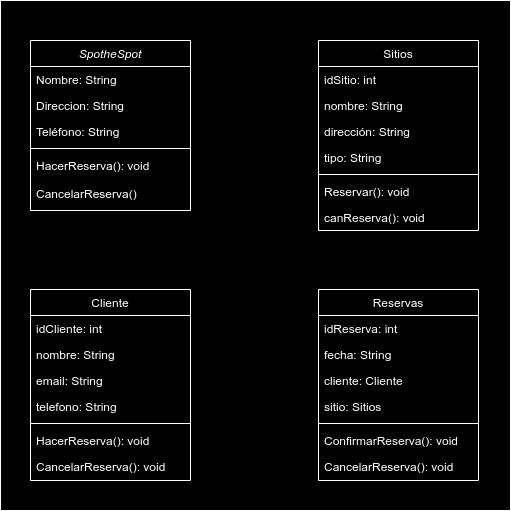

The diagram above was exported from draw.io. Its source (the exported page's mxGraphModel, read from the mxfile embedded in the PNG):
<mxGraphModel dx="1432" dy="753" grid="1" gridSize="10" guides="1" tooltips="1" connect="1" arrows="1" fold="1" page="1" pageScale="1" pageWidth="827" pageHeight="1169" math="0" shadow="0">
  <root>
    <mxCell id="WIyWlLk6GJQsqaUBKTNV-0" />
    <mxCell id="WIyWlLk6GJQsqaUBKTNV-1" parent="WIyWlLk6GJQsqaUBKTNV-0" />
    <mxCell id="XKdEBwrIG5p2gbJOQeLW-28" value="" style="rounded=0;whiteSpace=wrap;html=1;" vertex="1" parent="WIyWlLk6GJQsqaUBKTNV-1">
      <mxGeometry x="190" y="80" width="510" height="510" as="geometry" />
    </mxCell>
    <mxCell id="XKdEBwrIG5p2gbJOQeLW-19" value="Cliente" style="swimlane;fontStyle=0;align=center;verticalAlign=top;childLayout=stackLayout;horizontal=1;startSize=26;horizontalStack=0;resizeParent=1;resizeLast=0;collapsible=1;marginBottom=0;rounded=0;shadow=0;strokeWidth=1;" vertex="1" parent="WIyWlLk6GJQsqaUBKTNV-1">
      <mxGeometry x="220" y="369" width="160" height="191" as="geometry">
        <mxRectangle x="550" y="140" width="160" height="26" as="alternateBounds" />
      </mxGeometry>
    </mxCell>
    <mxCell id="XKdEBwrIG5p2gbJOQeLW-20" value="idCliente: int&#10;" style="text;align=left;verticalAlign=top;spacingLeft=4;spacingRight=4;overflow=hidden;rotatable=0;points=[[0,0.5],[1,0.5]];portConstraint=eastwest;" vertex="1" parent="XKdEBwrIG5p2gbJOQeLW-19">
      <mxGeometry y="26" width="160" height="26" as="geometry" />
    </mxCell>
    <mxCell id="XKdEBwrIG5p2gbJOQeLW-21" value="nombre: String" style="text;align=left;verticalAlign=top;spacingLeft=4;spacingRight=4;overflow=hidden;rotatable=0;points=[[0,0.5],[1,0.5]];portConstraint=eastwest;rounded=0;shadow=0;html=0;" vertex="1" parent="XKdEBwrIG5p2gbJOQeLW-19">
      <mxGeometry y="52" width="160" height="26" as="geometry" />
    </mxCell>
    <mxCell id="XKdEBwrIG5p2gbJOQeLW-22" value="email: String" style="text;align=left;verticalAlign=top;spacingLeft=4;spacingRight=4;overflow=hidden;rotatable=0;points=[[0,0.5],[1,0.5]];portConstraint=eastwest;rounded=0;shadow=0;html=0;" vertex="1" parent="XKdEBwrIG5p2gbJOQeLW-19">
      <mxGeometry y="78" width="160" height="26" as="geometry" />
    </mxCell>
    <mxCell id="XKdEBwrIG5p2gbJOQeLW-23" value="telefono: String" style="text;align=left;verticalAlign=top;spacingLeft=4;spacingRight=4;overflow=hidden;rotatable=0;points=[[0,0.5],[1,0.5]];portConstraint=eastwest;rounded=0;shadow=0;html=0;" vertex="1" parent="XKdEBwrIG5p2gbJOQeLW-19">
      <mxGeometry y="104" width="160" height="26" as="geometry" />
    </mxCell>
    <mxCell id="XKdEBwrIG5p2gbJOQeLW-24" value="" style="line;html=1;strokeWidth=1;align=left;verticalAlign=middle;spacingTop=-1;spacingLeft=3;spacingRight=3;rotatable=0;labelPosition=right;points=[];portConstraint=eastwest;" vertex="1" parent="XKdEBwrIG5p2gbJOQeLW-19">
      <mxGeometry y="130" width="160" height="8" as="geometry" />
    </mxCell>
    <mxCell id="XKdEBwrIG5p2gbJOQeLW-25" value="HacerReserva(): void" style="text;align=left;verticalAlign=top;spacingLeft=4;spacingRight=4;overflow=hidden;rotatable=0;points=[[0,0.5],[1,0.5]];portConstraint=eastwest;" vertex="1" parent="XKdEBwrIG5p2gbJOQeLW-19">
      <mxGeometry y="138" width="160" height="26" as="geometry" />
    </mxCell>
    <mxCell id="XKdEBwrIG5p2gbJOQeLW-26" value="CancelarReserva(): void" style="text;align=left;verticalAlign=top;spacingLeft=4;spacingRight=4;overflow=hidden;rotatable=0;points=[[0,0.5],[1,0.5]];portConstraint=eastwest;" vertex="1" parent="XKdEBwrIG5p2gbJOQeLW-19">
      <mxGeometry y="164" width="160" height="26" as="geometry" />
    </mxCell>
    <mxCell id="XKdEBwrIG5p2gbJOQeLW-11" value="Reservas" style="swimlane;fontStyle=0;align=center;verticalAlign=top;childLayout=stackLayout;horizontal=1;startSize=26;horizontalStack=0;resizeParent=1;resizeLast=0;collapsible=1;marginBottom=0;rounded=0;shadow=0;strokeWidth=1;" vertex="1" parent="WIyWlLk6GJQsqaUBKTNV-1">
      <mxGeometry x="508" y="369" width="160" height="191" as="geometry">
        <mxRectangle x="550" y="140" width="160" height="26" as="alternateBounds" />
      </mxGeometry>
    </mxCell>
    <mxCell id="XKdEBwrIG5p2gbJOQeLW-12" value="idReserva: int&#10;" style="text;align=left;verticalAlign=top;spacingLeft=4;spacingRight=4;overflow=hidden;rotatable=0;points=[[0,0.5],[1,0.5]];portConstraint=eastwest;" vertex="1" parent="XKdEBwrIG5p2gbJOQeLW-11">
      <mxGeometry y="26" width="160" height="26" as="geometry" />
    </mxCell>
    <mxCell id="XKdEBwrIG5p2gbJOQeLW-13" value="fecha: String" style="text;align=left;verticalAlign=top;spacingLeft=4;spacingRight=4;overflow=hidden;rotatable=0;points=[[0,0.5],[1,0.5]];portConstraint=eastwest;rounded=0;shadow=0;html=0;" vertex="1" parent="XKdEBwrIG5p2gbJOQeLW-11">
      <mxGeometry y="52" width="160" height="26" as="geometry" />
    </mxCell>
    <mxCell id="XKdEBwrIG5p2gbJOQeLW-14" value="cliente: Cliente" style="text;align=left;verticalAlign=top;spacingLeft=4;spacingRight=4;overflow=hidden;rotatable=0;points=[[0,0.5],[1,0.5]];portConstraint=eastwest;rounded=0;shadow=0;html=0;" vertex="1" parent="XKdEBwrIG5p2gbJOQeLW-11">
      <mxGeometry y="78" width="160" height="26" as="geometry" />
    </mxCell>
    <mxCell id="XKdEBwrIG5p2gbJOQeLW-15" value="sitio: Sitios" style="text;align=left;verticalAlign=top;spacingLeft=4;spacingRight=4;overflow=hidden;rotatable=0;points=[[0,0.5],[1,0.5]];portConstraint=eastwest;rounded=0;shadow=0;html=0;" vertex="1" parent="XKdEBwrIG5p2gbJOQeLW-11">
      <mxGeometry y="104" width="160" height="26" as="geometry" />
    </mxCell>
    <mxCell id="XKdEBwrIG5p2gbJOQeLW-16" value="" style="line;html=1;strokeWidth=1;align=left;verticalAlign=middle;spacingTop=-1;spacingLeft=3;spacingRight=3;rotatable=0;labelPosition=right;points=[];portConstraint=eastwest;" vertex="1" parent="XKdEBwrIG5p2gbJOQeLW-11">
      <mxGeometry y="130" width="160" height="8" as="geometry" />
    </mxCell>
    <mxCell id="XKdEBwrIG5p2gbJOQeLW-17" value="ConfirmarReserva(): void" style="text;align=left;verticalAlign=top;spacingLeft=4;spacingRight=4;overflow=hidden;rotatable=0;points=[[0,0.5],[1,0.5]];portConstraint=eastwest;" vertex="1" parent="XKdEBwrIG5p2gbJOQeLW-11">
      <mxGeometry y="138" width="160" height="26" as="geometry" />
    </mxCell>
    <mxCell id="XKdEBwrIG5p2gbJOQeLW-18" value="CancelarReserva(): void" style="text;align=left;verticalAlign=top;spacingLeft=4;spacingRight=4;overflow=hidden;rotatable=0;points=[[0,0.5],[1,0.5]];portConstraint=eastwest;" vertex="1" parent="XKdEBwrIG5p2gbJOQeLW-11">
      <mxGeometry y="164" width="160" height="26" as="geometry" />
    </mxCell>
    <mxCell id="zkfFHV4jXpPFQw0GAbJ--17" value="Sitios" style="swimlane;fontStyle=0;align=center;verticalAlign=top;childLayout=stackLayout;horizontal=1;startSize=26;horizontalStack=0;resizeParent=1;resizeLast=0;collapsible=1;marginBottom=0;rounded=0;shadow=0;strokeWidth=1;" parent="WIyWlLk6GJQsqaUBKTNV-1" vertex="1">
      <mxGeometry x="508" y="120" width="160" height="190" as="geometry">
        <mxRectangle x="550" y="140" width="160" height="26" as="alternateBounds" />
      </mxGeometry>
    </mxCell>
    <mxCell id="zkfFHV4jXpPFQw0GAbJ--18" value="idSitio: int&#10;" style="text;align=left;verticalAlign=top;spacingLeft=4;spacingRight=4;overflow=hidden;rotatable=0;points=[[0,0.5],[1,0.5]];portConstraint=eastwest;" parent="zkfFHV4jXpPFQw0GAbJ--17" vertex="1">
      <mxGeometry y="26" width="160" height="26" as="geometry" />
    </mxCell>
    <mxCell id="zkfFHV4jXpPFQw0GAbJ--19" value="nombre: String" style="text;align=left;verticalAlign=top;spacingLeft=4;spacingRight=4;overflow=hidden;rotatable=0;points=[[0,0.5],[1,0.5]];portConstraint=eastwest;rounded=0;shadow=0;html=0;" parent="zkfFHV4jXpPFQw0GAbJ--17" vertex="1">
      <mxGeometry y="52" width="160" height="26" as="geometry" />
    </mxCell>
    <mxCell id="zkfFHV4jXpPFQw0GAbJ--20" value="dirección: String" style="text;align=left;verticalAlign=top;spacingLeft=4;spacingRight=4;overflow=hidden;rotatable=0;points=[[0,0.5],[1,0.5]];portConstraint=eastwest;rounded=0;shadow=0;html=0;" parent="zkfFHV4jXpPFQw0GAbJ--17" vertex="1">
      <mxGeometry y="78" width="160" height="26" as="geometry" />
    </mxCell>
    <mxCell id="zkfFHV4jXpPFQw0GAbJ--21" value="tipo: String" style="text;align=left;verticalAlign=top;spacingLeft=4;spacingRight=4;overflow=hidden;rotatable=0;points=[[0,0.5],[1,0.5]];portConstraint=eastwest;rounded=0;shadow=0;html=0;" parent="zkfFHV4jXpPFQw0GAbJ--17" vertex="1">
      <mxGeometry y="104" width="160" height="26" as="geometry" />
    </mxCell>
    <mxCell id="zkfFHV4jXpPFQw0GAbJ--23" value="" style="line;html=1;strokeWidth=1;align=left;verticalAlign=middle;spacingTop=-1;spacingLeft=3;spacingRight=3;rotatable=0;labelPosition=right;points=[];portConstraint=eastwest;" parent="zkfFHV4jXpPFQw0GAbJ--17" vertex="1">
      <mxGeometry y="130" width="160" height="8" as="geometry" />
    </mxCell>
    <mxCell id="zkfFHV4jXpPFQw0GAbJ--24" value="Reservar(): void" style="text;align=left;verticalAlign=top;spacingLeft=4;spacingRight=4;overflow=hidden;rotatable=0;points=[[0,0.5],[1,0.5]];portConstraint=eastwest;" parent="zkfFHV4jXpPFQw0GAbJ--17" vertex="1">
      <mxGeometry y="138" width="160" height="26" as="geometry" />
    </mxCell>
    <mxCell id="zkfFHV4jXpPFQw0GAbJ--25" value="canReserva(): void" style="text;align=left;verticalAlign=top;spacingLeft=4;spacingRight=4;overflow=hidden;rotatable=0;points=[[0,0.5],[1,0.5]];portConstraint=eastwest;" parent="zkfFHV4jXpPFQw0GAbJ--17" vertex="1">
      <mxGeometry y="164" width="160" height="26" as="geometry" />
    </mxCell>
    <mxCell id="zkfFHV4jXpPFQw0GAbJ--0" value="SpotheSpot" style="swimlane;fontStyle=2;align=center;verticalAlign=top;childLayout=stackLayout;horizontal=1;startSize=26;horizontalStack=0;resizeParent=1;resizeLast=0;collapsible=1;marginBottom=0;rounded=0;shadow=0;strokeWidth=1;" parent="WIyWlLk6GJQsqaUBKTNV-1" vertex="1">
      <mxGeometry x="220" y="120" width="160" height="170" as="geometry">
        <mxRectangle x="230" y="140" width="160" height="26" as="alternateBounds" />
      </mxGeometry>
    </mxCell>
    <mxCell id="zkfFHV4jXpPFQw0GAbJ--1" value="Nombre: String" style="text;align=left;verticalAlign=top;spacingLeft=4;spacingRight=4;overflow=hidden;rotatable=0;points=[[0,0.5],[1,0.5]];portConstraint=eastwest;" parent="zkfFHV4jXpPFQw0GAbJ--0" vertex="1">
      <mxGeometry y="26" width="160" height="26" as="geometry" />
    </mxCell>
    <mxCell id="zkfFHV4jXpPFQw0GAbJ--2" value="Direccion: String" style="text;align=left;verticalAlign=top;spacingLeft=4;spacingRight=4;overflow=hidden;rotatable=0;points=[[0,0.5],[1,0.5]];portConstraint=eastwest;rounded=0;shadow=0;html=0;" parent="zkfFHV4jXpPFQw0GAbJ--0" vertex="1">
      <mxGeometry y="52" width="160" height="26" as="geometry" />
    </mxCell>
    <mxCell id="zkfFHV4jXpPFQw0GAbJ--3" value="Teléfono: String" style="text;align=left;verticalAlign=top;spacingLeft=4;spacingRight=4;overflow=hidden;rotatable=0;points=[[0,0.5],[1,0.5]];portConstraint=eastwest;rounded=0;shadow=0;html=0;" parent="zkfFHV4jXpPFQw0GAbJ--0" vertex="1">
      <mxGeometry y="78" width="160" height="26" as="geometry" />
    </mxCell>
    <mxCell id="zkfFHV4jXpPFQw0GAbJ--4" value="" style="line;html=1;strokeWidth=1;align=left;verticalAlign=middle;spacingTop=-1;spacingLeft=3;spacingRight=3;rotatable=0;labelPosition=right;points=[];portConstraint=eastwest;" parent="zkfFHV4jXpPFQw0GAbJ--0" vertex="1">
      <mxGeometry y="104" width="160" height="8" as="geometry" />
    </mxCell>
    <mxCell id="zkfFHV4jXpPFQw0GAbJ--5" value="HacerReserva(): void" style="text;align=left;verticalAlign=top;spacingLeft=4;spacingRight=4;overflow=hidden;rotatable=0;points=[[0,0.5],[1,0.5]];portConstraint=eastwest;" parent="zkfFHV4jXpPFQw0GAbJ--0" vertex="1">
      <mxGeometry y="112" width="160" height="28" as="geometry" />
    </mxCell>
    <mxCell id="XKdEBwrIG5p2gbJOQeLW-3" value="CancelarReserva()" style="text;align=left;verticalAlign=top;spacingLeft=4;spacingRight=4;overflow=hidden;rotatable=0;points=[[0,0.5],[1,0.5]];portConstraint=eastwest;" vertex="1" parent="zkfFHV4jXpPFQw0GAbJ--0">
      <mxGeometry y="140" width="160" height="28" as="geometry" />
    </mxCell>
  </root>
</mxGraphModel>